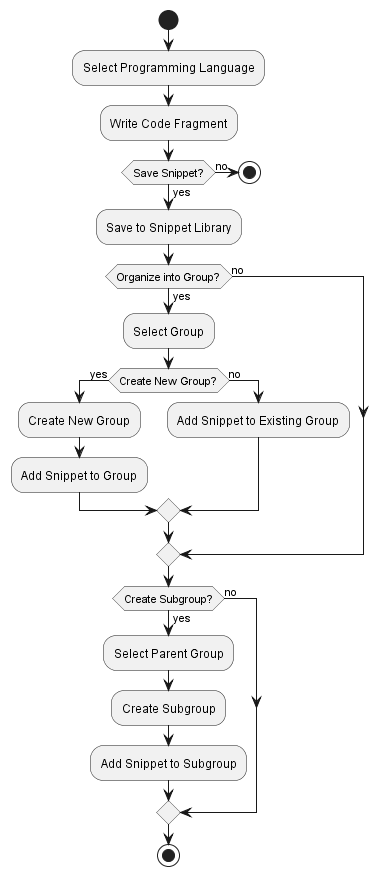

The diagram above was rendered by PlantUML. Its source (embedded in the PNG):
@startuml 5ActivityDiagram
skinparam packageStyle rectangle

start
:Select Programming Language;
:Write Code Fragment;
if (Save Snippet?) then (yes)
  :Save to Snippet Library;
else (no)
  stop
endif
if (Organize into Group?) then (yes)
  :Select Group;
  if (Create New Group?) then (yes)
    :Create New Group;
    :Add Snippet to Group;
  else (no)
    :Add Snippet to Existing Group;
  endif
else (no)
endif
if (Create Subgroup?) then (yes)
  :Select Parent Group;
  :Create Subgroup;
  :Add Snippet to Subgroup;
else (no)
endif
stop

@enduml